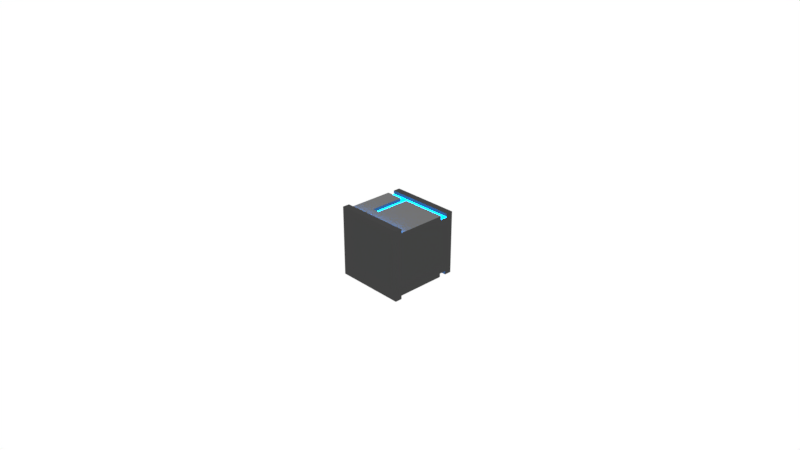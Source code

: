 # Source: WallPiece_Final.blend  (saved by Blender 2.79.0; exported with 4.5.12 LTS)
import bpy
from mathutils import Matrix  # noqa: F401  (used for matrix-valued properties, if any)

bpy.ops.wm.read_factory_settings(use_empty=True)
scene = bpy.context.scene
scene.name = 'Scene'

# ---- collections
col_collection_1 = bpy.data.collections.new('Collection 1'); scene.collection.children.link(col_collection_1)
col_collection_4 = bpy.data.collections.new('Collection 4'); scene.collection.children.link(col_collection_4)

# ---- images (referenced by path relative to the original .blend; pixels are not part of the script)
import os
ASSET_DIR = os.environ.get("B2B_ASSET_DIR", "")  # directory of the original .blend (textures are referenced by path, not embedded)
HERE = os.path.dirname(os.path.abspath(__file__))  # packed textures are extracted next to this script under _unpacked/

def load_image(name, relpath, width, height, colorspace="sRGB"):
    """Load a texture the original file referenced (path relative to the .blend, or extracted next to this script)."""
    p = next((c for c in (os.path.join(HERE, relpath), os.path.join(ASSET_DIR, relpath)) if relpath and os.path.exists(c)), "")
    if p:
        img = bpy.data.images.load(p, check_existing=True)
        img.name = name
    else:  # same state as the original file: an image datablock whose file is absent (Cycles renders it pink)
        img = bpy.data.images.new(name, width, height)
        img.source = "FILE"
        img.filepath = "//" + (relpath or name)
    img.colorspace_settings.name = colorspace
    return img
img_ao = load_image('AO', 'WallPiece/WallPiece_AO.png', 1024, 1024, 'sRGB')

# ---- materials (node trees are filled in below, after node groups)
mat_basecolour = bpy.data.materials.new('BaseColour')
mat_basecolour.alpha_threshold = 0.0
mat_basecolour.roughness = 0.5
mat_neon = bpy.data.materials.new('Neon')
mat_neon.alpha_threshold = 0.0
mat_neon.preview_render_type = 'CUBE'
mat_neon.roughness = 0.5
mat_material = bpy.data.materials.new('Material')
mat_material.alpha_threshold = 0.0
mat_material.roughness = 0.5

# ---- material node trees
mat_basecolour.use_nodes = True; mat_basecolour.node_tree.nodes.clear()
_N = mat_basecolour.node_tree.nodes; _L = mat_basecolour.node_tree.links
n0 = _N.new('ShaderNodeOutputMaterial'); n0.name = 'Material Output'; n0.location = (300, 300)
n1 = _N.new('ShaderNodeBsdfDiffuse'); n1.name = 'Diffuse BSDF'; n1.location = (10, 300)
n1.inputs[0].default_value = (0.05, 0.05, 0.05, 1.0)
n2 = _N.new('ShaderNodeTexImage'); n2.name = 'Image Texture'; n2.location = (-189, 371)
n2.width = 140
n2.image = img_ao
_L.new(n1.outputs[0], n0.inputs[0])
n0.is_active_output = True
mat_neon.use_nodes = True; mat_neon.node_tree.nodes.clear()
_N = mat_neon.node_tree.nodes; _L = mat_neon.node_tree.links
n0 = _N.new('ShaderNodeOutputMaterial'); n0.name = 'Material Output'; n0.location = (300, 300)
n1 = _N.new('ShaderNodeEmission'); n1.name = 'Emission'; n1.location = (10, 300)
n1.inputs[0].default_value = (0.0, 0.3, 1.0, 1.0)
n1.inputs[1].default_value = 20.0
n2 = _N.new('ShaderNodeTexImage'); n2.name = 'Image Texture'; n2.location = (-245, 383)
n2.width = 140
n2.image = img_ao
_L.new(n1.outputs[0], n0.inputs[0])
n0.is_active_output = True
mat_material.use_nodes = True; mat_material.node_tree.nodes.clear()
_N = mat_material.node_tree.nodes; _L = mat_material.node_tree.links
n0 = _N.new('ShaderNodeOutputMaterial'); n0.name = 'Material Output'; n0.location = (300, 300)
n1 = _N.new('ShaderNodeBsdfDiffuse'); n1.name = 'Diffuse BSDF'; n1.location = (10, 300)
n1.inputs[0].default_value = (0.15, 0.15, 0.15, 1.0)
n2 = _N.new('ShaderNodeTexImage'); n2.name = 'Image Texture'; n2.location = (-245, 383)
n2.width = 140
n2.image = img_ao
_L.new(n1.outputs[0], n0.inputs[0])
n0.is_active_output = True

# ---- world
world_world = bpy.data.worlds.new('World'); scene.world = world_world
world_world.color = (1.0, 1.0, 1.0)
world_world.use_sun_shadow = False
world_world.sun_shadow_jitter_overblur = 0.0
world_world.cycles.sampling_method = 'MANUAL'

# ---- cameras
cam_camera = bpy.data.cameras.new('Camera')
cam_camera.clip_end = 100.0
cam_camera.lens = 35.0
cam_camera.sensor_width = 32.0
cam_camera.sensor_height = 18.0
cam_camera.ortho_scale = 7.314
cam_camera.dof.focus_distance = 0.0

# ---- lights
light_lamp_001 = bpy.data.lights.new('Lamp.001', 'POINT')
light_lamp_001.transmission_factor = 0.0
light_lamp_001.cutoff_distance = 30.0
light_lamp_001.use_shadow = False
light_lamp_001.energy = 100.0
light_lamp_001.shadow_buffer_clip_start = 1.001
light_lamp_001.shadow_soft_size = 1.0
light_lamp_001.shadow_maximum_resolution = 0.006
light_lamp_001.use_absolute_resolution = True
light_lamp_000 = bpy.data.lights.new('Lamp.000', 'POINT')
light_lamp_000.transmission_factor = 0.0
light_lamp_000.cutoff_distance = 30.0
light_lamp_000.use_shadow = False
light_lamp_000.energy = 100.0
light_lamp_000.shadow_buffer_clip_start = 1.001
light_lamp_000.shadow_soft_size = 1.0
light_lamp_000.shadow_maximum_resolution = 0.006
light_lamp_000.use_absolute_resolution = True

# ---- meshes
me_wallpiecemesh = bpy.data.meshes.new('WallPieceMesh')
me_wallpiecemesh.from_pydata([(-0.5, 2.186e-08, 0.5), (0.5, 2.186e-08, 0.5), (-0.5, -2.186e-08, -0.5), (0.5, -2.186e-08, -0.5), (-0.5, 0.1, -0.5), (-0.5, 0.1, 0.5), (0.5, 0.1, 0.5), (0.5, 0.1, -0.5), (-0.5, 0.1, 0.45), (0.5, 0.1, 0.45), (0.5, 0.1, -0.45), (-0.5, 0.1, -0.45), (-0.5, 0.8, -0.45), (-0.5, 0.8, 0.45), (0.5, 0.8, 0.45), (0.5, 0.8, -0.45), (-0.5, 0.8, 0.4), (0.5, 0.8, 0.4), (0.5, 0.8, -0.4), (-0.5, 0.8, -0.4), (-0.5, 0.9, -0.4), (-0.5, 0.9, 0.4), (0.5, 0.9, 0.4), (0.5, 0.9, -0.4), (-0.4, 1.0, -0.35), (-0.4, 1.0, 0.35), (0.4, 1.0, 0.35), (0.4, 1.0, -0.35), (0.5, 0.9, -0.45), (-0.5, 0.9, -0.45), (0.5, 1.0, -0.45), (-0.5, 1.0, -0.45), (0.5, 0.9, 0.45), (-0.5, 0.9, 0.45), (0.5, 1.0, 0.45), (-0.5, 1.0, 0.45), (-0.15, 0.8, 0.45), (-0.15, 0.8, 0.4), (-0.25, 0.8, 0.45), (-0.25, 0.8, 0.4), (-0.15, 0.3, 0.45), (-0.25, 0.3, 0.45), (-0.15, 0.3, 0.4), (-0.25, 0.3, 0.4), (0.15, 0.8, -0.45), (0.25, 0.8, -0.45), (0.15, 0.3, -0.45), (0.25, 0.3, -0.45), (0.25, 0.8, -0.4), (0.15, 0.8, -0.4), (0.15, 0.3, -0.4), (0.25, 0.3, -0.4), (0.15, 0.1, -0.45), (0.25, 0.1, -0.45), (-0.15, 0.1, 0.45), (-0.25, 0.1, 0.45), (-0.4, 0.95, -0.35), (-0.4, 0.95, 0.35), (0.4, 0.95, 0.35), (0.4, 0.95, -0.35)], [], [(0, 2, 3, 1), (11, 52, 53, 10, 7, 4), (1, 3, 7, 10, 9, 6), (2, 0, 5, 8, 11, 4), (3, 2, 4, 7), (0, 1, 6, 5), (5, 6, 9, 54, 55, 8), (9, 10, 15, 18, 17, 14), (15, 45, 48, 18), (11, 8, 13, 16, 19, 12), (36, 14, 17, 37), (23, 20, 29, 28), (17, 18, 23, 22), (16, 39, 37, 17, 22, 21), (19, 16, 21, 20), (27, 24, 56, 59), (22, 23, 28, 30, 34, 32), (21, 33, 35, 31, 29, 20), (28, 29, 31, 30), (35, 25, 24, 31), (31, 24, 27, 30), (33, 32, 34, 35), (21, 22, 32, 33), (41, 40, 42, 43), (13, 38, 39, 16), (43, 42, 37, 39), (38, 41, 43, 39), (40, 36, 37, 42), (45, 47, 51, 48), (51, 50, 49, 48), (47, 46, 50, 51), (46, 44, 49, 50), (44, 12, 19, 49), (34, 30, 27, 26), (34, 26, 25, 35), (57, 58, 59, 56), (25, 26, 58, 57), (26, 27, 59, 58), (24, 25, 57, 56), (20, 23, 18, 48, 49, 19), (9, 14, 36, 40, 54), (55, 54, 40, 41), (8, 55, 41, 38, 13), (53, 52, 46, 47), (11, 12, 44, 46, 52), (53, 47, 45, 15, 10)])
me_wallpiecemesh.polygons.foreach_set('material_index', [0, 1, 0, 0, 0, 0, 1, 0, 0, 0, 0, 0, 0, 1, 0, 0, 0, 0, 0, 0, 0, 0, 0, 0, 0, 1, 0, 0, 0, 1, 0, 0, 0, 0, 0, 1, 0, 0, 0, 1, 2, 2, 2, 2, 2, 2])
_uv = me_wallpiecemesh.uv_layers.new(name='UVMap')
_uv.uv.foreach_set('vector', [0.3475, 0.3475, 0.008475, 0.3475, 0.008475, 0.008475, 0.3475, 0.008475, 0.07627, 0.9915, 0.07627, 0.7712, 0.07627, 0.7373, 0.07627, 0.6525, 0.09322, 0.6525, 0.09322, 0.9915, 0.4322, 0.3644, 0.4322, 0.7034, 0.4153, 0.7034, 0.4153, 0.6864, 0.4153, 0.3814, 0.4153, 0.3644, 0.6186, 0.3644, 0.6186, 0.7034, 0.6017, 0.7034, 0.6017, 0.6864, 0.6017, 0.3814, 0.6017, 0.3644, 0.9746, 0.3644, 0.9746, 0.7034, 0.9576, 0.7034, 0.9576, 0.3644, 0.04237, 0.9915, 0.04237, 0.6525, 0.05932, 0.6525, 0.05932, 0.9915, 0.9746, 0.3475, 0.9746, 0.008475, 0.9915, 0.008475, 0.9915, 0.2288, 0.9915, 0.2627, 0.9915, 0.3475, 0.4153, 0.3814, 0.4153, 0.6864, 0.2966, 0.6864, 0.2966, 0.6695, 0.2966, 0.3983, 0.2966, 0.3814, 0.4576, 0.8051, 0.4576, 0.7203, 0.4746, 0.7203, 0.4746, 0.8051, 0.6017, 0.3814, 0.6017, 0.6864, 0.4831, 0.6864, 0.4831, 0.6695, 0.4831, 0.3983, 0.4831, 0.3814, 0.1441, 0.8729, 0.1441, 0.6525, 0.161, 0.6525, 0.161, 0.8729, 0.9407, 0.3644, 0.9407, 0.7034, 0.9237, 0.7034, 0.9237, 0.3644, 0.2966, 0.3983, 0.2966, 0.6695, 0.2797, 0.6695, 0.2797, 0.3983, 0.7881, 0.3644, 0.7881, 0.4492, 0.7881, 0.4831, 0.7881, 0.7034, 0.7712, 0.7034, 0.7712, 0.3644, 0.4831, 0.3983, 0.4831, 0.6695, 0.4661, 0.6695, 0.4661, 0.3983, 0.1864, 0.6525, 0.1864, 0.9237, 0.178, 0.9237, 0.178, 0.6525, 0.2797, 0.3983, 0.2797, 0.6695, 0.2797, 0.6864, 0.2627, 0.6864, 0.2627, 0.3814, 0.2797, 0.3814, 0.4661, 0.6695, 0.4661, 0.6864, 0.4492, 0.6864, 0.4492, 0.3814, 0.4661, 0.3814, 0.4661, 0.3983, 0.9068, 0.3644, 0.9068, 0.7034, 0.8898, 0.7034, 0.8898, 0.3644, 0.3644, 0.3475, 0.3983, 0.3136, 0.6356, 0.3136, 0.6695, 0.3475, 0.6695, 0.3475, 0.6356, 0.3136, 0.6356, 0.04237, 0.6695, 0.008475, 0.008475, 0.9915, 0.008475, 0.6525, 0.02542, 0.6525, 0.02542, 0.9915, 0.9407, 0.3475, 0.9407, 0.008475, 0.9576, 0.008475, 0.9576, 0.3475, 0.5085, 0.7203, 0.5085, 0.7542, 0.4915, 0.7542, 0.4915, 0.7203, 0.3898, 0.8051, 0.3898, 0.7203, 0.4068, 0.7203, 0.4068, 0.8051, 0.8729, 0.4492, 0.8729, 0.4831, 0.7881, 0.4831, 0.7881, 0.4492, 0.4237, 0.8051, 0.4237, 0.7203, 0.4407, 0.7203, 0.4407, 0.8051, 0.322, 0.8051, 0.322, 0.7203, 0.339, 0.7203, 0.339, 0.8051, 0.3051, 0.7203, 0.3051, 0.8051, 0.2881, 0.8051, 0.2881, 0.7203, 0.9237, 0.09322, 0.9237, 0.1271, 0.839, 0.1271, 0.839, 0.09322, 0.5254, 0.7542, 0.5254, 0.7203, 0.5424, 0.7203, 0.5424, 0.7542, 0.3559, 0.8051, 0.3559, 0.7203, 0.3729, 0.7203, 0.3729, 0.8051, 0.1271, 0.6525, 0.1271, 0.8729, 0.1102, 0.8729, 0.1102, 0.6525, 0.3644, 0.008475, 0.6695, 0.008475, 0.6356, 0.04237, 0.3983, 0.04237, 0.3644, 0.008475, 0.3983, 0.04237, 0.3983, 0.3136, 0.3644, 0.3475, 0.008475, 0.6356, 0.008475, 0.3644, 0.2458, 0.3644, 0.2458, 0.6356, 0.2119, 0.6525, 0.2119, 0.9237, 0.2034, 0.9237, 0.2034, 0.6525, 0.2627, 0.9576, 0.2627, 0.7203, 0.2712, 0.7203, 0.2712, 0.9576, 0.2288, 0.8898, 0.2288, 0.6525, 0.2373, 0.6525, 0.2373, 0.8898, 0.822, 0.3475, 0.822, 0.008475, 0.839, 0.008475, 0.839, 0.09322, 0.839, 0.1271, 0.839, 0.3475, 0.6356, 0.3644, 0.7542, 0.3644, 0.7542, 0.5847, 0.6695, 0.5847, 0.6356, 0.5847, 0.6356, 0.6186, 0.6356, 0.5847, 0.6695, 0.5847, 0.6695, 0.6186, 0.6356, 0.7034, 0.6356, 0.6186, 0.6695, 0.6186, 0.7542, 0.6186, 0.7542, 0.7034, 0.8051, 0.09322, 0.8051, 0.1271, 0.7712, 0.1271, 0.7712, 0.09322, 0.8051, 0.3475, 0.6864, 0.3475, 0.6864, 0.1271, 0.7712, 0.1271, 0.8051, 0.1271, 0.8051, 0.09322, 0.7712, 0.09322, 0.6864, 0.09322, 0.6864, 0.008475, 0.8051, 0.008475])
_ca = me_wallpiecemesh.color_attributes.new('Col', 'BYTE_COLOR', 'CORNER')
_ca.data.foreach_set('color', [1.0, 1.0, 1.0, 1.0, 1.0, 1.0, 1.0, 1.0, 1.0, 1.0, 1.0, 1.0, 1.0, 1.0, 1.0, 1.0, 1.0, 1.0, 1.0, 1.0, 1.0, 1.0, 1.0, 1.0, 1.0, 1.0, 1.0, 1.0, 1.0, 1.0, 1.0, 1.0, 1.0, 1.0, 1.0, 1.0, 1.0, 1.0, 1.0, 1.0, 1.0, 1.0, 1.0, 1.0, 1.0, 1.0, 1.0, 1.0, 1.0, 1.0, 1.0, 1.0, 1.0, 1.0, 1.0, 1.0, 1.0, 1.0, 1.0, 1.0, 1.0, 1.0, 1.0, 1.0, 1.0, 1.0, 1.0, 1.0, 1.0, 1.0, 1.0, 1.0, 1.0, 1.0, 1.0, 1.0, 1.0, 1.0, 1.0, 1.0, 1.0, 1.0, 1.0, 1.0, 1.0, 1.0, 1.0, 1.0, 1.0, 1.0, 1.0, 1.0, 1.0, 1.0, 1.0, 1.0, 1.0, 1.0, 1.0, 1.0, 1.0, 1.0, 1.0, 1.0, 1.0, 1.0, 1.0, 1.0, 1.0, 1.0, 1.0, 1.0, 1.0, 1.0, 1.0, 1.0, 1.0, 1.0, 1.0, 1.0, 1.0, 1.0, 1.0, 1.0, 1.0, 1.0, 1.0, 1.0, 1.0, 1.0, 1.0, 1.0, 1.0, 1.0, 1.0, 1.0, 1.0, 1.0, 1.0, 1.0, 1.0, 1.0, 1.0, 1.0, 1.0, 1.0, 1.0, 1.0, 1.0, 1.0, 1.0, 1.0, 1.0, 1.0, 1.0, 1.0, 1.0, 1.0, 1.0, 1.0, 1.0, 1.0, 1.0, 1.0, 1.0, 1.0, 1.0, 1.0, 1.0, 1.0, 1.0, 1.0, 1.0, 1.0, 1.0, 1.0, 1.0, 1.0, 1.0, 1.0, 1.0, 1.0, 1.0, 1.0, 1.0, 1.0, 1.0, 1.0, 1.0, 1.0, 1.0, 1.0, 1.0, 1.0, 1.0, 1.0, 1.0, 1.0, 1.0, 1.0, 1.0, 1.0, 1.0, 1.0, 1.0, 1.0, 1.0, 1.0, 1.0, 1.0, 1.0, 1.0, 1.0, 1.0, 1.0, 1.0, 1.0, 1.0, 1.0, 1.0, 1.0, 1.0, 1.0, 1.0, 1.0, 1.0, 1.0, 1.0, 1.0, 1.0, 1.0, 1.0, 1.0, 1.0, 1.0, 1.0, 1.0, 1.0, 1.0, 1.0, 1.0, 1.0, 1.0, 1.0, 1.0, 1.0, 1.0, 1.0, 1.0, 1.0, 1.0, 1.0, 1.0, 1.0, 1.0, 1.0, 1.0, 1.0, 1.0, 1.0, 1.0, 1.0, 1.0, 1.0, 1.0, 1.0, 1.0, 1.0, 1.0, 1.0, 1.0, 1.0, 1.0, 1.0, 1.0, 1.0, 1.0, 1.0, 1.0, 1.0, 1.0, 1.0, 1.0, 1.0, 1.0, 1.0, 1.0, 1.0, 1.0, 1.0, 1.0, 1.0, 1.0, 1.0, 1.0, 1.0, 1.0, 1.0, 1.0, 1.0, 1.0, 1.0, 1.0, 1.0, 1.0, 1.0, 1.0, 1.0, 1.0, 1.0, 1.0, 1.0, 1.0, 1.0, 1.0, 1.0, 1.0, 1.0, 1.0, 1.0, 1.0, 1.0, 1.0, 1.0, 1.0, 1.0, 1.0, 1.0, 1.0, 1.0, 1.0, 1.0, 1.0, 1.0, 1.0, 1.0, 1.0, 1.0, 1.0, 1.0, 1.0, 1.0, 1.0, 1.0, 1.0, 1.0, 1.0, 1.0, 1.0, 1.0, 1.0, 1.0, 1.0, 1.0, 1.0, 1.0, 1.0, 1.0, 1.0, 1.0, 1.0, 1.0, 1.0, 1.0, 1.0, 1.0, 1.0, 1.0, 1.0, 1.0, 1.0, 1.0, 1.0, 1.0, 1.0, 1.0, 1.0, 1.0, 1.0, 1.0, 1.0, 1.0, 1.0, 1.0, 1.0, 1.0, 1.0, 1.0, 1.0, 1.0, 1.0, 1.0, 1.0, 1.0, 1.0, 1.0, 1.0, 1.0, 1.0, 1.0, 1.0, 1.0, 1.0, 1.0, 1.0, 1.0, 1.0, 1.0, 1.0, 1.0, 1.0, 1.0, 1.0, 1.0, 1.0, 1.0, 1.0, 1.0, 1.0, 1.0, 1.0, 1.0, 1.0, 1.0, 1.0, 1.0, 1.0, 1.0, 1.0, 1.0, 1.0, 1.0, 1.0, 1.0, 1.0, 1.0, 1.0, 1.0, 1.0, 1.0, 1.0, 1.0, 1.0, 1.0, 1.0, 1.0, 1.0, 1.0, 1.0, 1.0, 1.0, 1.0, 1.0, 1.0, 1.0, 1.0, 1.0, 1.0, 1.0, 1.0, 1.0, 1.0, 1.0, 1.0, 1.0, 1.0, 1.0, 1.0, 1.0, 1.0, 1.0, 1.0, 1.0, 1.0, 1.0, 1.0, 1.0, 1.0, 1.0, 1.0, 1.0, 1.0, 1.0, 1.0, 1.0, 1.0, 1.0, 1.0, 1.0, 1.0, 1.0, 1.0, 1.0, 1.0, 1.0, 1.0, 1.0, 1.0, 1.0, 1.0, 1.0, 1.0, 1.0, 1.0, 1.0, 1.0, 1.0, 1.0, 1.0, 1.0, 1.0, 1.0, 1.0, 1.0, 1.0, 1.0, 1.0, 1.0, 1.0, 1.0, 1.0, 1.0, 1.0, 1.0, 1.0, 1.0, 1.0, 1.0, 1.0, 1.0, 1.0, 1.0, 1.0, 1.0, 1.0, 1.0, 1.0, 1.0, 1.0, 1.0, 1.0, 1.0, 1.0, 1.0, 1.0, 1.0, 1.0, 1.0, 1.0, 1.0, 1.0, 1.0, 1.0, 1.0, 1.0, 1.0, 1.0, 1.0, 1.0, 1.0, 1.0, 1.0, 1.0, 1.0, 1.0, 1.0, 1.0, 1.0, 1.0, 1.0, 1.0, 1.0, 1.0, 1.0, 1.0, 1.0, 1.0, 1.0, 1.0, 1.0, 1.0, 1.0, 1.0, 1.0, 1.0, 1.0, 1.0, 1.0, 1.0, 1.0, 1.0, 1.0, 1.0, 1.0, 1.0, 1.0, 1.0, 1.0, 1.0, 1.0, 1.0, 1.0, 1.0, 1.0, 1.0, 1.0, 1.0, 1.0, 1.0, 1.0, 1.0, 1.0, 1.0, 1.0, 1.0, 1.0, 1.0, 1.0, 1.0, 1.0, 1.0, 1.0, 1.0, 1.0, 1.0, 1.0, 1.0, 1.0, 1.0, 1.0, 1.0, 1.0, 1.0, 1.0, 1.0, 1.0, 1.0, 1.0, 1.0, 1.0, 1.0, 1.0, 1.0, 1.0, 1.0, 1.0, 1.0, 1.0, 1.0, 1.0, 1.0, 1.0, 1.0, 1.0, 1.0, 1.0, 1.0, 1.0, 1.0, 1.0, 1.0, 1.0, 1.0, 1.0, 1.0, 1.0, 1.0, 1.0, 1.0, 1.0, 1.0, 1.0, 1.0, 1.0, 1.0, 1.0, 1.0, 1.0, 1.0, 1.0, 1.0, 1.0, 1.0, 1.0, 1.0, 1.0, 1.0, 1.0, 1.0, 1.0, 1.0, 1.0, 1.0, 1.0, 1.0, 1.0, 1.0, 1.0, 1.0, 1.0, 1.0, 1.0, 1.0, 1.0, 1.0, 1.0, 1.0, 1.0, 1.0, 1.0, 1.0, 1.0, 1.0, 1.0, 1.0, 1.0, 1.0, 1.0, 1.0, 1.0, 1.0, 1.0, 1.0, 1.0, 1.0, 1.0, 1.0, 1.0, 1.0, 1.0, 1.0, 1.0, 1.0, 1.0, 1.0, 1.0, 1.0, 1.0, 1.0, 1.0, 1.0, 1.0, 1.0, 1.0, 1.0, 1.0, 1.0, 1.0, 1.0, 1.0, 1.0, 1.0, 1.0, 1.0, 1.0, 1.0, 1.0, 1.0, 1.0, 1.0, 1.0, 1.0, 1.0, 1.0, 1.0, 1.0, 1.0, 1.0, 1.0, 1.0, 1.0, 1.0, 1.0, 1.0, 1.0, 1.0, 1.0, 1.0, 1.0, 1.0, 1.0, 1.0, 1.0, 1.0, 1.0, 1.0, 1.0, 1.0, 1.0, 1.0, 1.0, 1.0, 1.0, 1.0, 1.0, 1.0, 1.0, 1.0, 1.0, 1.0, 1.0, 1.0, 1.0, 1.0, 1.0, 1.0, 1.0, 1.0, 1.0, 1.0, 1.0, 1.0, 1.0, 1.0, 1.0, 1.0, 1.0, 1.0, 1.0, 1.0, 1.0, 1.0, 1.0, 1.0, 1.0, 1.0, 1.0, 1.0, 1.0, 1.0, 1.0, 1.0])
me_wallpiecemesh.materials.append(mat_basecolour)
me_wallpiecemesh.materials.append(mat_neon)
me_wallpiecemesh.materials.append(mat_material)
me_wallpiecemesh.use_remesh_preserve_volume = False
me_wallpiecemesh.use_remesh_preserve_attributes = False
me_wallpiecemesh.use_mirror_vertex_groups = False
me_wallpiecemesh.update()

# ---- objects
ob_camera = bpy.data.objects.new('Camera', cam_camera)
ob_lampn = bpy.data.objects.new('LampN', light_lamp_001)
ob_lampn_001 = bpy.data.objects.new('LampN.001', light_lamp_000)
ob_lampw_001 = bpy.data.objects.new('LampW.001', light_lamp_000)
ob_lampe_001 = bpy.data.objects.new('LampE.001', light_lamp_000)
ob_lamps_001 = bpy.data.objects.new('LampS.001', light_lamp_000)
ob_lamps = bpy.data.objects.new('LampS', light_lamp_001)
ob_lampe = bpy.data.objects.new('LampE', light_lamp_001)
ob_lampw = bpy.data.objects.new('LampW', light_lamp_001)
ob_wallpiece = bpy.data.objects.new('WallPiece', me_wallpiecemesh)

# ---- transforms, parenting, visibility, modifiers, constraints
ob_camera.location = (7.481, -6.508, 5.344)
ob_camera.rotation_euler = (1.109, 0.0, 0.8149)
ob_camera.lock_rotations_4d = False
ob_camera.empty_display_type = 'ARROWS'
ob_camera.color = (0.0, 0.0, 0.0, 0.0)
ob_camera.hide_select = True
ob_camera.display_type = 'WIRE'
ob_camera.lineart.crease_threshold = 0.0
ob_lampn.location = (0.0, -5.0, 5.0)
ob_lampn.lock_rotations_4d = False
ob_lampn.empty_display_type = 'ARROWS'
ob_lampn.color = (0.0, 0.0, 0.0, 0.0)
ob_lampn.hide_viewport = True
ob_lampn.hide_select = True
ob_lampn.lineart.crease_threshold = 0.0
ob_lampn_001.parent = ob_lampn
ob_lampn_001.matrix_parent_inverse = Matrix(((1.0, 0.0, 0.0, 0.0), (0.0, 1.0, 0.0, 5.0), (0.0, 0.0, 1.0, -5.0), (0.0, 0.0, 0.0, 1.0)))
ob_lampn_001.location = (0.0, -5.0, -5.0)
ob_lampn_001.lock_rotations_4d = False
ob_lampn_001.empty_display_type = 'ARROWS'
ob_lampn_001.color = (0.0, 0.0, 0.0, 0.0)
ob_lampn_001.hide_viewport = True
ob_lampn_001.hide_select = True
ob_lampn_001.lineart.crease_threshold = 0.0
ob_lampw_001.parent = ob_lampn
ob_lampw_001.matrix_parent_inverse = Matrix(((1.0, 0.0, 0.0, 0.0), (0.0, 1.0, 0.0, 5.0), (0.0, 0.0, 1.0, -5.0), (0.0, 0.0, 0.0, 1.0)))
ob_lampw_001.location = (5.0, 0.0, -5.0)
ob_lampw_001.lock_rotations_4d = False
ob_lampw_001.empty_display_type = 'ARROWS'
ob_lampw_001.color = (0.0, 0.0, 0.0, 0.0)
ob_lampw_001.hide_viewport = True
ob_lampw_001.hide_select = True
ob_lampw_001.lineart.crease_threshold = 0.0
ob_lampe_001.parent = ob_lampn
ob_lampe_001.matrix_parent_inverse = Matrix(((1.0, 0.0, 0.0, 0.0), (0.0, 1.0, 0.0, 5.0), (0.0, 0.0, 1.0, -5.0), (0.0, 0.0, 0.0, 1.0)))
ob_lampe_001.location = (-5.0, 0.0, -5.0)
ob_lampe_001.lock_rotations_4d = False
ob_lampe_001.empty_display_type = 'ARROWS'
ob_lampe_001.color = (0.0, 0.0, 0.0, 0.0)
ob_lampe_001.hide_viewport = True
ob_lampe_001.hide_select = True
ob_lampe_001.lineart.crease_threshold = 0.0
ob_lamps_001.parent = ob_lampn
ob_lamps_001.matrix_parent_inverse = Matrix(((1.0, 0.0, 0.0, 0.0), (0.0, 1.0, 0.0, 5.0), (0.0, 0.0, 1.0, -5.0), (0.0, 0.0, 0.0, 1.0)))
ob_lamps_001.location = (0.0, 5.0, -5.0)
ob_lamps_001.lock_rotations_4d = False
ob_lamps_001.empty_display_type = 'ARROWS'
ob_lamps_001.color = (0.0, 0.0, 0.0, 0.0)
ob_lamps_001.hide_viewport = True
ob_lamps_001.hide_select = True
ob_lamps_001.lineart.crease_threshold = 0.0
ob_lamps.parent = ob_lampn
ob_lamps.matrix_parent_inverse = Matrix(((1.0, 0.0, 0.0, 0.0), (0.0, 1.0, 0.0, 5.0), (0.0, 0.0, 1.0, -5.0), (0.0, 0.0, 0.0, 1.0)))
ob_lamps.location = (0.0, 5.0, 5.0)
ob_lamps.lock_rotations_4d = False
ob_lamps.empty_display_type = 'ARROWS'
ob_lamps.color = (0.0, 0.0, 0.0, 0.0)
ob_lamps.hide_viewport = True
ob_lamps.hide_select = True
ob_lamps.lineart.crease_threshold = 0.0
ob_lampe.parent = ob_lampn
ob_lampe.matrix_parent_inverse = Matrix(((1.0, 0.0, 0.0, 0.0), (0.0, 1.0, 0.0, 5.0), (0.0, 0.0, 1.0, -5.0), (0.0, 0.0, 0.0, 1.0)))
ob_lampe.location = (-5.0, 0.0, 5.0)
ob_lampe.lock_rotations_4d = False
ob_lampe.empty_display_type = 'ARROWS'
ob_lampe.color = (0.0, 0.0, 0.0, 0.0)
ob_lampe.hide_viewport = True
ob_lampe.hide_select = True
ob_lampe.lineart.crease_threshold = 0.0
ob_lampw.parent = ob_lampn
ob_lampw.matrix_parent_inverse = Matrix(((1.0, 0.0, 0.0, 0.0), (0.0, 1.0, 0.0, 5.0), (0.0, 0.0, 1.0, -5.0), (0.0, 0.0, 0.0, 1.0)))
ob_lampw.location = (5.0, 0.0, 5.0)
ob_lampw.lock_rotations_4d = False
ob_lampw.empty_display_type = 'ARROWS'
ob_lampw.color = (0.0, 0.0, 0.0, 0.0)
ob_lampw.hide_viewport = True
ob_lampw.hide_select = True
ob_lampw.lineart.crease_threshold = 0.0
ob_wallpiece.location = (0.0, 0.0, 0.0)
ob_wallpiece.lineart.crease_threshold = 0.0

# ---- collection membership
col_collection_1.objects.link(ob_camera)
col_collection_1.objects.link(ob_lampn)
col_collection_1.objects.link(ob_lampn_001)
col_collection_1.objects.link(ob_lampw_001)
col_collection_1.objects.link(ob_lampe_001)
col_collection_1.objects.link(ob_lamps_001)
col_collection_1.objects.link(ob_lamps)
col_collection_1.objects.link(ob_lampe)
col_collection_1.objects.link(ob_lampw)
col_collection_4.objects.link(ob_wallpiece)

# ---- scene / render settings (as saved in the file)
scene.camera = ob_camera
scene.frame_start = 1; scene.frame_end = 250; scene.frame_set(1)
scene.render.engine = 'CYCLES'
scene.render.image_settings.compression = 0
scene.render.resolution_percentage = 50
scene.render.dither_intensity = 0.0
scene.cycles.use_denoising = False
scene.cycles.samples = 128
scene.cycles.sampling_pattern = 'TABULATED_SOBOL'
scene.cycles.use_adaptive_sampling = False
scene.cycles.use_light_tree = False
scene.cycles.blur_glossy = 0.0
scene.cycles.sample_clamp_indirect = 0.0
scene.cycles.bake_type = 'AO'
scene.view_settings.view_transform = 'Standard'
bpy.context.view_layer.update()
